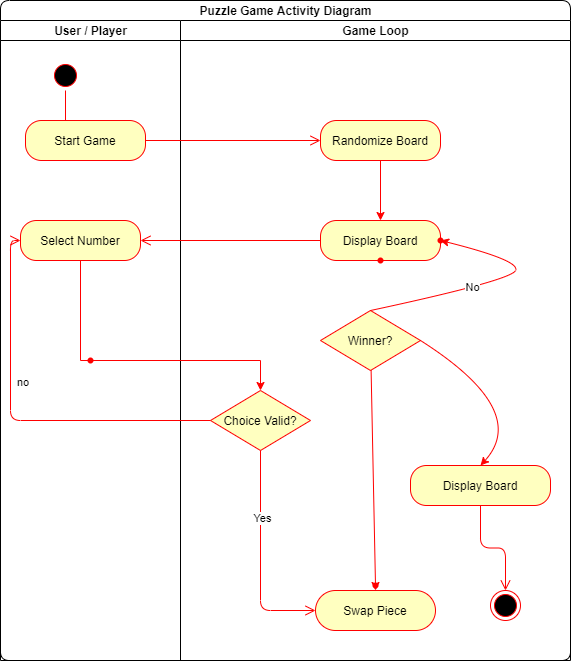

The diagram above was exported from draw.io. Its source (the exported page's mxGraphModel, read from the mxfile embedded in the PNG):
<mxGraphModel dx="905" dy="384" grid="1" gridSize="10" guides="1" tooltips="1" connect="1" arrows="1" fold="1" page="1" pageScale="1" pageWidth="827" pageHeight="1169" math="0" shadow="0">
  <root>
    <mxCell id="0" />
    <mxCell id="1" parent="0" />
    <mxCell id="Kcl1cIfEYjXkx6DiNIvf-1" value="Puzzle Game Activity Diagram" style="swimlane;html=1;childLayout=stackLayout;resizeParent=1;resizeParentMax=0;startSize=20;rounded=1;" parent="1" vertex="1">
      <mxGeometry x="80" y="20" width="570" height="660" as="geometry">
        <mxRectangle x="170" y="60" width="50" height="40" as="alternateBounds" />
      </mxGeometry>
    </mxCell>
    <mxCell id="Kcl1cIfEYjXkx6DiNIvf-2" value="User / Player" style="swimlane;html=1;startSize=20;" parent="Kcl1cIfEYjXkx6DiNIvf-1" vertex="1">
      <mxGeometry y="20" width="180" height="640" as="geometry" />
    </mxCell>
    <mxCell id="Kcl1cIfEYjXkx6DiNIvf-29" value="" style="ellipse;html=1;shape=startState;fillColor=#000000;strokeColor=#ff0000;" parent="Kcl1cIfEYjXkx6DiNIvf-2" vertex="1">
      <mxGeometry x="50" y="40" width="30" height="30" as="geometry" />
    </mxCell>
    <mxCell id="Kcl1cIfEYjXkx6DiNIvf-30" value="" style="edgeStyle=orthogonalEdgeStyle;html=1;verticalAlign=bottom;endArrow=open;endSize=8;strokeColor=#ff0000;" parent="Kcl1cIfEYjXkx6DiNIvf-2" source="Kcl1cIfEYjXkx6DiNIvf-29" edge="1">
      <mxGeometry relative="1" as="geometry">
        <mxPoint x="65" y="130" as="targetPoint" />
      </mxGeometry>
    </mxCell>
    <mxCell id="Kcl1cIfEYjXkx6DiNIvf-31" value="Start Game" style="rounded=1;whiteSpace=wrap;html=1;arcSize=40;fontColor=#000000;fillColor=#ffffc0;strokeColor=#ff0000;" parent="Kcl1cIfEYjXkx6DiNIvf-2" vertex="1">
      <mxGeometry x="25" y="100" width="120" height="40" as="geometry" />
    </mxCell>
    <mxCell id="TJEEpkWvkhEZ9S4GgpEg-4" value="Select Number" style="rounded=1;whiteSpace=wrap;html=1;arcSize=40;fontColor=#000000;fillColor=#ffffc0;strokeColor=#ff0000;" parent="Kcl1cIfEYjXkx6DiNIvf-2" vertex="1">
      <mxGeometry x="20" y="200" width="120" height="40" as="geometry" />
    </mxCell>
    <mxCell id="Kcl1cIfEYjXkx6DiNIvf-3" value="Game Loop" style="swimlane;html=1;startSize=20;" parent="Kcl1cIfEYjXkx6DiNIvf-1" vertex="1">
      <mxGeometry x="180" y="20" width="390" height="640" as="geometry" />
    </mxCell>
    <mxCell id="Kcl1cIfEYjXkx6DiNIvf-16" value="Winner?" style="rhombus;whiteSpace=wrap;html=1;fillColor=#ffffc0;strokeColor=#ff0000;" parent="Kcl1cIfEYjXkx6DiNIvf-3" vertex="1">
      <mxGeometry x="140" y="290" width="100" height="60" as="geometry" />
    </mxCell>
    <mxCell id="Kcl1cIfEYjXkx6DiNIvf-19" value="Choice Valid?" style="rhombus;whiteSpace=wrap;html=1;fillColor=#ffffc0;strokeColor=#ff0000;" parent="Kcl1cIfEYjXkx6DiNIvf-3" vertex="1">
      <mxGeometry x="30" y="370" width="100" height="60" as="geometry" />
    </mxCell>
    <mxCell id="Kcl1cIfEYjXkx6DiNIvf-23" value="Randomize Board" style="rounded=1;whiteSpace=wrap;html=1;arcSize=40;fontColor=#000000;fillColor=#ffffc0;strokeColor=#ff0000;" parent="Kcl1cIfEYjXkx6DiNIvf-3" vertex="1">
      <mxGeometry x="140" y="100" width="120" height="40" as="geometry" />
    </mxCell>
    <mxCell id="Kcl1cIfEYjXkx6DiNIvf-25" value="Display Board" style="rounded=1;whiteSpace=wrap;html=1;arcSize=40;fontColor=#000000;fillColor=#ffffc0;strokeColor=#ff0000;" parent="Kcl1cIfEYjXkx6DiNIvf-3" vertex="1">
      <mxGeometry x="140" y="200" width="120" height="40" as="geometry" />
    </mxCell>
    <mxCell id="TJEEpkWvkhEZ9S4GgpEg-3" value="" style="edgeStyle=orthogonalEdgeStyle;rounded=0;orthogonalLoop=1;jettySize=auto;html=1;entryX=0.5;entryY=0;entryDx=0;entryDy=0;strokeColor=#FF0000;" parent="Kcl1cIfEYjXkx6DiNIvf-3" source="Kcl1cIfEYjXkx6DiNIvf-23" target="Kcl1cIfEYjXkx6DiNIvf-25" edge="1">
      <mxGeometry relative="1" as="geometry" />
    </mxCell>
    <mxCell id="TJEEpkWvkhEZ9S4GgpEg-13" value="" style="shape=waypoint;size=6;pointerEvents=1;points=[];fillColor=#ffffc0;resizable=0;rotatable=0;perimeter=centerPerimeter;snapToPoint=1;strokeColor=#ff0000;" parent="Kcl1cIfEYjXkx6DiNIvf-3" vertex="1">
      <mxGeometry x="240" y="200" width="40" height="40" as="geometry" />
    </mxCell>
    <mxCell id="TJEEpkWvkhEZ9S4GgpEg-14" value="" style="edgeStyle=none;orthogonalLoop=1;jettySize=auto;html=1;strokeColor=#FF0000;exitX=0.5;exitY=0;exitDx=0;exitDy=0;curved=1;" parent="Kcl1cIfEYjXkx6DiNIvf-3" source="Kcl1cIfEYjXkx6DiNIvf-16" target="TJEEpkWvkhEZ9S4GgpEg-13" edge="1">
      <mxGeometry relative="1" as="geometry">
        <Array as="points">
          <mxPoint x="330" y="260" />
          <mxPoint x="340" y="240" />
        </Array>
      </mxGeometry>
    </mxCell>
    <mxCell id="TJEEpkWvkhEZ9S4GgpEg-15" value="No" style="edgeLabel;html=1;align=center;verticalAlign=middle;resizable=0;points=[];" parent="TJEEpkWvkhEZ9S4GgpEg-14" vertex="1" connectable="0">
      <mxGeometry x="-0.1587" y="2" relative="1" as="geometry">
        <mxPoint as="offset" />
      </mxGeometry>
    </mxCell>
    <mxCell id="TJEEpkWvkhEZ9S4GgpEg-20" value="Swap Piece" style="rounded=1;whiteSpace=wrap;html=1;arcSize=50;fontColor=#000000;fillColor=#ffffc0;strokeColor=#ff0000;" parent="Kcl1cIfEYjXkx6DiNIvf-3" vertex="1">
      <mxGeometry x="135" y="570" width="120" height="40" as="geometry" />
    </mxCell>
    <mxCell id="TJEEpkWvkhEZ9S4GgpEg-21" value="" style="edgeStyle=orthogonalEdgeStyle;html=1;verticalAlign=bottom;endArrow=open;endSize=8;strokeColor=#ff0000;entryX=0;entryY=0.5;entryDx=0;entryDy=0;exitX=0.5;exitY=1;exitDx=0;exitDy=0;" parent="Kcl1cIfEYjXkx6DiNIvf-3" source="Kcl1cIfEYjXkx6DiNIvf-19" target="TJEEpkWvkhEZ9S4GgpEg-20" edge="1">
      <mxGeometry relative="1" as="geometry">
        <mxPoint x="190" y="510" as="targetPoint" />
        <mxPoint x="40" y="490" as="sourcePoint" />
      </mxGeometry>
    </mxCell>
    <mxCell id="TJEEpkWvkhEZ9S4GgpEg-22" value="Yes" style="edgeLabel;html=1;align=center;verticalAlign=middle;resizable=0;points=[];" parent="TJEEpkWvkhEZ9S4GgpEg-21" vertex="1" connectable="0">
      <mxGeometry x="-0.3665" y="1" relative="1" as="geometry">
        <mxPoint y="-1" as="offset" />
      </mxGeometry>
    </mxCell>
    <mxCell id="TJEEpkWvkhEZ9S4GgpEg-24" value="" style="edgeStyle=none;curved=1;orthogonalLoop=1;jettySize=auto;html=1;strokeColor=#FF0000;startArrow=none;" parent="Kcl1cIfEYjXkx6DiNIvf-3" source="TJEEpkWvkhEZ9S4GgpEg-23" edge="1">
      <mxGeometry relative="1" as="geometry">
        <mxPoint x="195" y="570" as="targetPoint" />
      </mxGeometry>
    </mxCell>
    <mxCell id="TJEEpkWvkhEZ9S4GgpEg-26" value="Display Board" style="rounded=1;whiteSpace=wrap;html=1;arcSize=40;fontColor=#000000;fillColor=#ffffc0;strokeColor=#ff0000;" parent="Kcl1cIfEYjXkx6DiNIvf-3" vertex="1">
      <mxGeometry x="230" y="445" width="140" height="40" as="geometry" />
    </mxCell>
    <mxCell id="TJEEpkWvkhEZ9S4GgpEg-25" value="" style="endArrow=classic;html=1;strokeColor=#FF0000;exitX=1;exitY=0.5;exitDx=0;exitDy=0;curved=1;entryX=0.5;entryY=0;entryDx=0;entryDy=0;" parent="Kcl1cIfEYjXkx6DiNIvf-3" source="Kcl1cIfEYjXkx6DiNIvf-16" target="TJEEpkWvkhEZ9S4GgpEg-26" edge="1">
      <mxGeometry width="50" height="50" relative="1" as="geometry">
        <mxPoint x="130" y="500" as="sourcePoint" />
        <mxPoint x="340" y="440" as="targetPoint" />
        <Array as="points">
          <mxPoint x="350" y="390" />
        </Array>
      </mxGeometry>
    </mxCell>
    <mxCell id="TJEEpkWvkhEZ9S4GgpEg-23" value="" style="shape=waypoint;size=6;pointerEvents=1;points=[];fillColor=#ffffc0;resizable=0;rotatable=0;perimeter=centerPerimeter;snapToPoint=1;strokeColor=#ff0000;" parent="Kcl1cIfEYjXkx6DiNIvf-3" vertex="1">
      <mxGeometry x="175" y="545" width="40" height="40" as="geometry" />
    </mxCell>
    <mxCell id="TJEEpkWvkhEZ9S4GgpEg-32" value="" style="edgeStyle=none;curved=1;orthogonalLoop=1;jettySize=auto;html=1;strokeColor=#FF0000;endArrow=none;" parent="Kcl1cIfEYjXkx6DiNIvf-3" source="Kcl1cIfEYjXkx6DiNIvf-16" target="TJEEpkWvkhEZ9S4GgpEg-23" edge="1">
      <mxGeometry relative="1" as="geometry">
        <mxPoint x="440.592885375494" y="389.6442687747035" as="sourcePoint" />
        <mxPoint x="445" y="610" as="targetPoint" />
      </mxGeometry>
    </mxCell>
    <mxCell id="Kcl1cIfEYjXkx6DiNIvf-32" value="" style="edgeStyle=orthogonalEdgeStyle;html=1;verticalAlign=bottom;endArrow=open;endSize=8;strokeColor=#ff0000;entryX=0;entryY=0.5;entryDx=0;entryDy=0;" parent="Kcl1cIfEYjXkx6DiNIvf-1" source="Kcl1cIfEYjXkx6DiNIvf-31" target="Kcl1cIfEYjXkx6DiNIvf-23" edge="1">
      <mxGeometry relative="1" as="geometry">
        <mxPoint x="65" y="250" as="targetPoint" />
      </mxGeometry>
    </mxCell>
    <mxCell id="Kcl1cIfEYjXkx6DiNIvf-21" value="no&lt;br&gt;" style="edgeStyle=orthogonalEdgeStyle;html=1;align=left;verticalAlign=top;endArrow=open;endSize=8;strokeColor=#ff0000;entryX=0;entryY=0.5;entryDx=0;entryDy=0;" parent="Kcl1cIfEYjXkx6DiNIvf-1" source="Kcl1cIfEYjXkx6DiNIvf-19" target="TJEEpkWvkhEZ9S4GgpEg-4" edge="1">
      <mxGeometry x="0.2877" y="-5" relative="1" as="geometry">
        <mxPoint x="100" y="310" as="targetPoint" />
        <mxPoint as="offset" />
      </mxGeometry>
    </mxCell>
    <mxCell id="TJEEpkWvkhEZ9S4GgpEg-10" value="" style="edgeStyle=none;rounded=0;orthogonalLoop=1;jettySize=auto;html=1;strokeColor=#FF0000;entryX=0.5;entryY=0;entryDx=0;entryDy=0;" parent="Kcl1cIfEYjXkx6DiNIvf-1" source="TJEEpkWvkhEZ9S4GgpEg-4" target="Kcl1cIfEYjXkx6DiNIvf-19" edge="1">
      <mxGeometry relative="1" as="geometry">
        <Array as="points">
          <mxPoint x="80" y="360" />
          <mxPoint x="260" y="360" />
        </Array>
      </mxGeometry>
    </mxCell>
    <mxCell id="Kcl1cIfEYjXkx6DiNIvf-26" value="" style="edgeStyle=orthogonalEdgeStyle;html=1;verticalAlign=bottom;endArrow=open;endSize=8;strokeColor=#ff0000;entryX=1;entryY=0.5;entryDx=0;entryDy=0;" parent="Kcl1cIfEYjXkx6DiNIvf-1" source="Kcl1cIfEYjXkx6DiNIvf-25" edge="1" target="TJEEpkWvkhEZ9S4GgpEg-4">
      <mxGeometry relative="1" as="geometry">
        <mxPoint x="150" y="240" as="targetPoint" />
      </mxGeometry>
    </mxCell>
    <mxCell id="TJEEpkWvkhEZ9S4GgpEg-2" value="" style="shape=waypoint;size=6;pointerEvents=1;points=[];fillColor=#ffffc0;resizable=0;rotatable=0;perimeter=centerPerimeter;snapToPoint=1;rounded=1;strokeColor=#ff0000;arcSize=40;" parent="1" vertex="1">
      <mxGeometry x="440" y="260" width="40" height="40" as="geometry" />
    </mxCell>
    <mxCell id="TJEEpkWvkhEZ9S4GgpEg-9" value="" style="shape=waypoint;size=6;pointerEvents=1;points=[];fillColor=#ffffc0;resizable=0;rotatable=0;perimeter=centerPerimeter;snapToPoint=1;rounded=1;strokeColor=#ff0000;arcSize=40;" parent="1" vertex="1">
      <mxGeometry x="150" y="360" width="40" height="40" as="geometry" />
    </mxCell>
    <mxCell id="TJEEpkWvkhEZ9S4GgpEg-30" value="" style="ellipse;html=1;shape=endState;fillColor=#000000;strokeColor=#ff0000;rounded=1;" parent="1" vertex="1">
      <mxGeometry x="570" y="610" width="30" height="30" as="geometry" />
    </mxCell>
    <mxCell id="TJEEpkWvkhEZ9S4GgpEg-27" value="" style="edgeStyle=orthogonalEdgeStyle;html=1;verticalAlign=bottom;endArrow=open;endSize=8;strokeColor=#ff0000;" parent="1" source="TJEEpkWvkhEZ9S4GgpEg-26" target="TJEEpkWvkhEZ9S4GgpEg-30" edge="1">
      <mxGeometry relative="1" as="geometry">
        <mxPoint x="580" y="610" as="targetPoint" />
      </mxGeometry>
    </mxCell>
  </root>
</mxGraphModel>